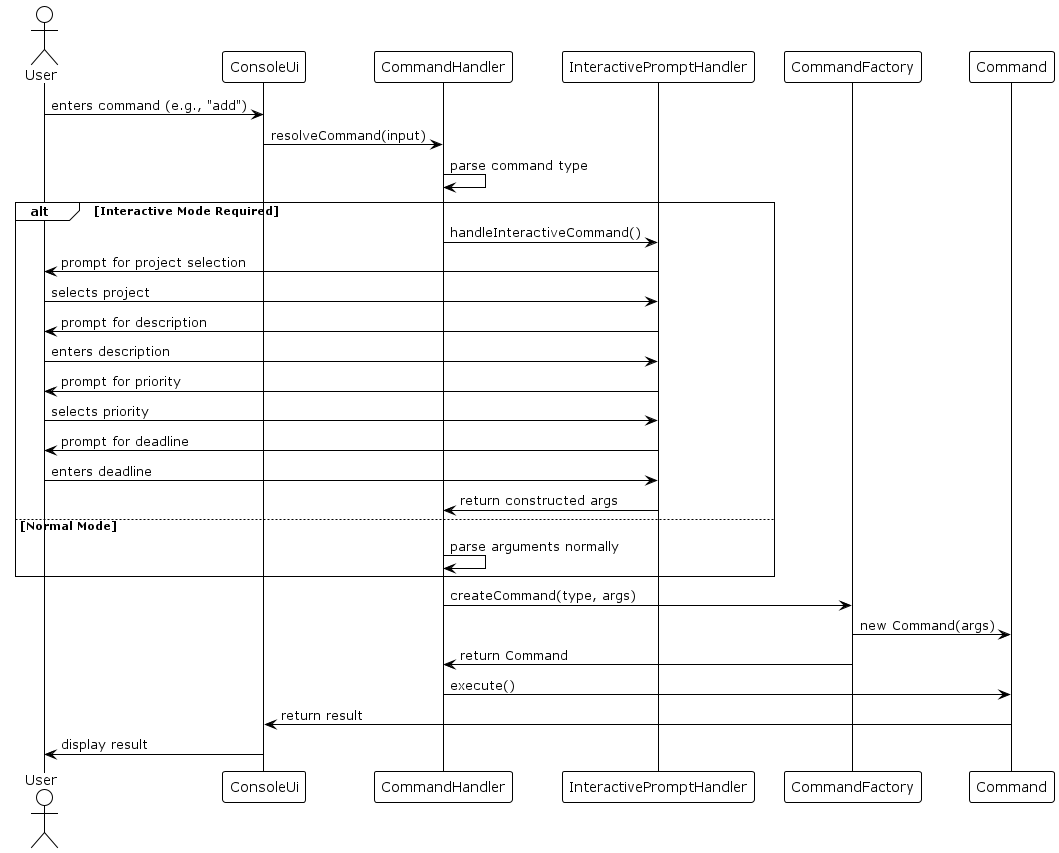

The diagram above was rendered by PlantUML. Its source (embedded in the PNG):
@startuml Command Processing Sequence Diagram
!theme plain
skinparam classAttributeIconSize 0
hide stereotype

actor User
participant ConsoleUi
participant CommandHandler
participant InteractivePromptHandler
participant CommandFactory
participant Command

User -> ConsoleUi: enters command (e.g., "add")
ConsoleUi -> CommandHandler: resolveCommand(input)
CommandHandler -> CommandHandler: parse command type

alt Interactive Mode Required
    CommandHandler -> InteractivePromptHandler: handleInteractiveCommand()
    InteractivePromptHandler -> User: prompt for project selection
    User -> InteractivePromptHandler: selects project
    InteractivePromptHandler -> User: prompt for description
    User -> InteractivePromptHandler: enters description
    InteractivePromptHandler -> User: prompt for priority
    User -> InteractivePromptHandler: selects priority
    InteractivePromptHandler -> User: prompt for deadline
    User -> InteractivePromptHandler: enters deadline
    InteractivePromptHandler -> CommandHandler: return constructed args
else Normal Mode
    CommandHandler -> CommandHandler: parse arguments normally
end

CommandHandler -> CommandFactory: createCommand(type, args)
CommandFactory -> Command: new Command(args)
CommandFactory -> CommandHandler: return Command
CommandHandler -> Command: execute()
Command -> ConsoleUi: return result
ConsoleUi -> User: display result

@enduml